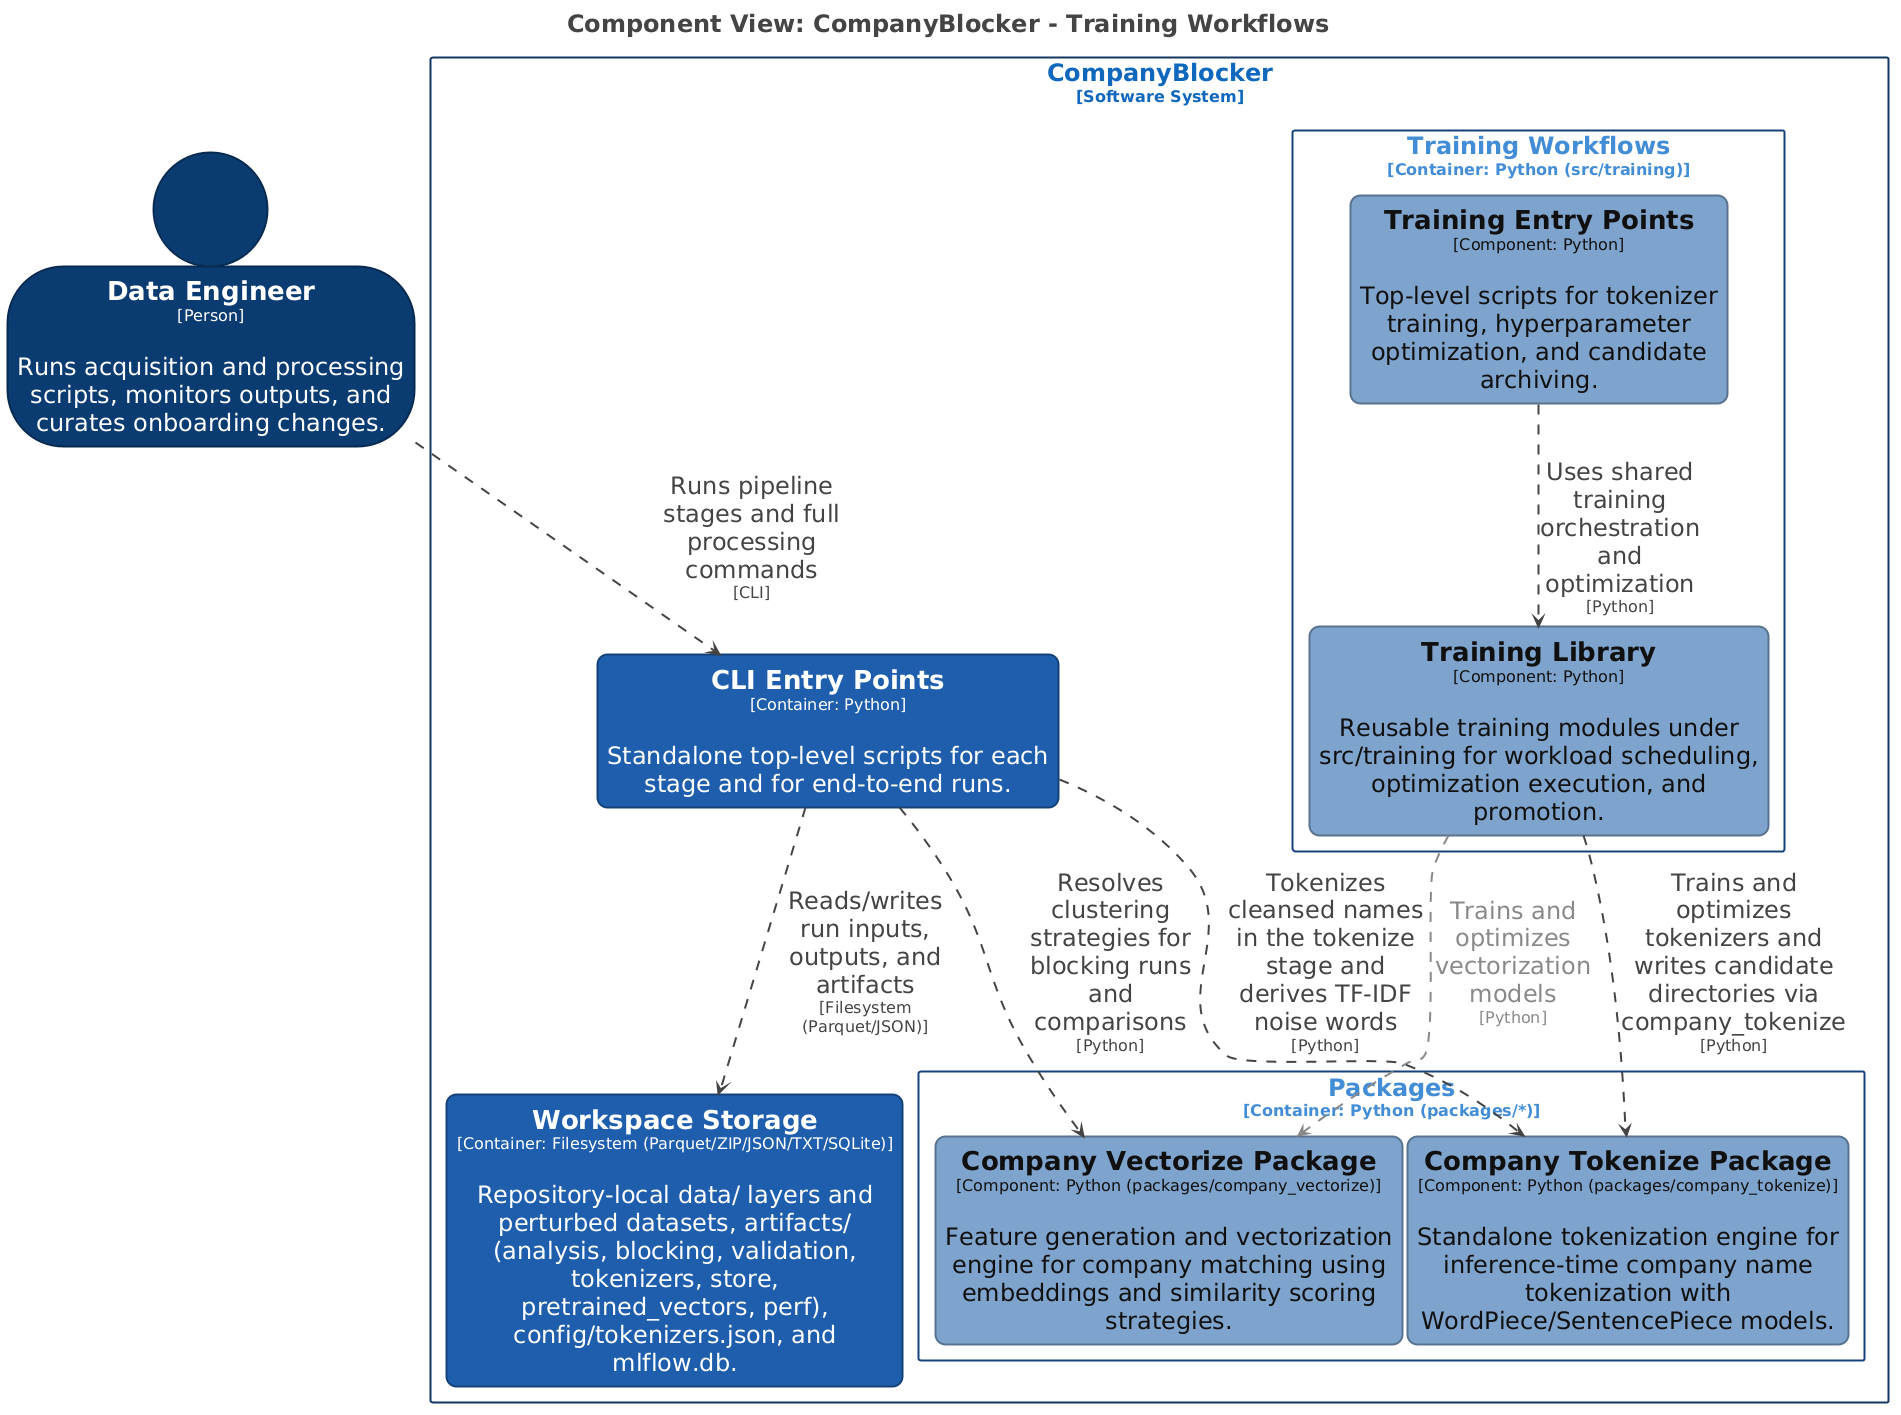

The diagram above was rendered by PlantUML. Its source (embedded in the PNG):
@startuml
title <size:24>Component View: CompanyBlocker - Training Workflows</size>

set separator none
top to bottom direction
skinparam ranksep 20
skinparam nodesep 5
hide stereotype

<style>
  root {
    BackgroundColor: #ffffff;
    FontColor: #444444;
  }
  // Element,Component
  .Element-RWxlbWVudCxDb21wb25lbnQ= {
    BackgroundColor: #7fa3cc;
    LineColor: #58728e;
    LineStyle: 0;
    LineThickness: 2;
    RoundCorner: 20;
    FontColor: #111111;
    FontSize: 24;
    HorizontalAlignment: center;
    Shadowing: 0;
    MaximumWidth: 450;
  }
  // Element,Container
  .Element-RWxlbWVudCxDb250YWluZXI= {
    BackgroundColor: #1f5fad;
    LineColor: #154279;
    LineStyle: 0;
    LineThickness: 2;
    RoundCorner: 20;
    FontColor: #ffffff;
    FontSize: 24;
    HorizontalAlignment: center;
    Shadowing: 0;
    MaximumWidth: 450;
  }
  // Element,Person
  .Element-RWxlbWVudCxQZXJzb24= {
    BackgroundColor: #0b3c73;
    LineColor: #072a50;
    LineStyle: 0;
    LineThickness: 2;
    FontColor: #ffffff;
    FontSize: 24;
    HorizontalAlignment: center;
    Shadowing: 0;
    MaximumWidth: 450;
  }
  // Relationship
  .Relationship-UmVsYXRpb25zaGlw {
    LineThickness: 2;
    LineStyle: 10-10;
    LineColor: #444444;
    FontColor: #444444;
    FontSize: 24;
    MaximumWidth: 200;
  }
  // Relationship,Planned
  .Relationship-UmVsYXRpb25zaGlwLFBsYW5uZWQ= {
    LineThickness: 2;
    LineStyle: 10-10;
    LineColor: #888888;
    FontColor: #888888;
    FontSize: 24;
    MaximumWidth: 200;
  }
  // CompanyBlocker
  .Boundary-Q29tcGFueUJsb2NrZXI= {
    BackgroundColor: #ffffff;
    LineColor: #123761;
    LineStyle: 0;
    LineThickness: 2;
    FontColor: #1168bd;
    FontSize: 24;
    HorizontalAlignment: center;
    Shadowing: 0;
  }
  // Packages
  .Boundary-UGFja2FnZXM= {
    BackgroundColor: #ffffff;
    LineColor: #154279;
    LineStyle: 0;
    LineThickness: 2;
    FontColor: #438dd5;
    FontSize: 24;
    HorizontalAlignment: center;
    Shadowing: 0;
  }
  // Training Workflows
  .Boundary-VHJhaW5pbmcgV29ya2Zsb3dz {
    BackgroundColor: #ffffff;
    LineColor: #154279;
    LineStyle: 0;
    LineThickness: 2;
    FontColor: #438dd5;
    FontSize: 24;
    HorizontalAlignment: center;
    Shadowing: 0;
  }
</style>

person "==Data Engineer\n<size:16>[Person]</size>\n\nRuns acquisition and processing scripts, monitors outputs, and curates onboarding changes." <<Element-RWxlbWVudCxQZXJzb24=>> as DataEngineer

rectangle "CompanyBlocker\n<size:16>[Software System]</size>" <<Boundary-Q29tcGFueUJsb2NrZXI=>> {
  rectangle "Training Workflows\n<size:16>[Container: Python (src/training)]</size>" <<Boundary-VHJhaW5pbmcgV29ya2Zsb3dz>> {
    rectangle "==Training Entry Points\n<size:16>[Component: Python]</size>\n\nTop-level scripts for tokenizer training, hyperparameter optimization, and candidate archiving." <<Element-RWxlbWVudCxDb21wb25lbnQ=>> as CompanyBlocker.TrainingWorkflows.TrainingEntryPoints
    rectangle "==Training Library\n<size:16>[Component: Python]</size>\n\nReusable training modules under src/training for workload scheduling, optimization execution, and promotion." <<Element-RWxlbWVudCxDb21wb25lbnQ=>> as CompanyBlocker.TrainingWorkflows.TrainingLibrary
  }

  rectangle "Packages\n<size:16>[Container: Python (packages/*)]</size>" <<Boundary-UGFja2FnZXM=>> {
    rectangle "==Company Tokenize Package\n<size:16>[Component: Python (packages/company_tokenize)]</size>\n\nStandalone tokenization engine for inference-time company name tokenization with WordPiece/SentencePiece models." <<Element-RWxlbWVudCxDb21wb25lbnQ=>> as CompanyBlocker.Packages.CompanyTokenizePackage
    rectangle "==Company Vectorize Package\n<size:16>[Component: Python (packages/company_vectorize)]</size>\n\nFeature generation and vectorization engine for company matching using embeddings and similarity scoring strategies." <<Element-RWxlbWVudCxDb21wb25lbnQ=>> as CompanyBlocker.Packages.CompanyVectorizePackage
  }

  rectangle "==Workspace Storage\n<size:16>[Container: Filesystem (Parquet/ZIP/JSON/TXT/SQLite)]</size>\n\nRepository-local data/ layers and perturbed datasets, artifacts/ (analysis, blocking, validation, tokenizers, store, pretrained_vectors, perf), config/tokenizers.json, and mlflow.db." <<Element-RWxlbWVudCxDb250YWluZXI=>> as CompanyBlocker.WorkspaceStorage
  rectangle "==CLI Entry Points\n<size:16>[Container: Python]</size>\n\nStandalone top-level scripts for each stage and for end-to-end runs." <<Element-RWxlbWVudCxDb250YWluZXI=>> as CompanyBlocker.CLIEntryPoints
}

CompanyBlocker.TrainingWorkflows.TrainingLibrary --> CompanyBlocker.Packages.CompanyTokenizePackage <<Relationship-UmVsYXRpb25zaGlw>> : "Trains and optimizes tokenizers and writes candidate directories via company_tokenize\n<size:16>[Python]</size>"
CompanyBlocker.TrainingWorkflows.TrainingLibrary --> CompanyBlocker.Packages.CompanyVectorizePackage <<Relationship-UmVsYXRpb25zaGlwLFBsYW5uZWQ=>> : "Trains and optimizes vectorization models\n<size:16>[Python]</size>"
DataEngineer --> CompanyBlocker.CLIEntryPoints <<Relationship-UmVsYXRpb25zaGlw>> : "Runs pipeline stages and full processing commands\n<size:16>[CLI]</size>"
CompanyBlocker.CLIEntryPoints --> CompanyBlocker.WorkspaceStorage <<Relationship-UmVsYXRpb25zaGlw>> : "Reads/writes run inputs, outputs, and artifacts\n<size:16>[Filesystem (Parquet/JSON)]</size>"
CompanyBlocker.CLIEntryPoints --> CompanyBlocker.Packages.CompanyTokenizePackage <<Relationship-UmVsYXRpb25zaGlw>> : "Tokenizes cleansed names in the tokenize stage and derives TF-IDF noise words\n<size:16>[Python]</size>"
CompanyBlocker.CLIEntryPoints --> CompanyBlocker.Packages.CompanyVectorizePackage <<Relationship-UmVsYXRpb25zaGlw>> : "Resolves clustering strategies for blocking runs and comparisons\n<size:16>[Python]</size>"
CompanyBlocker.TrainingWorkflows.TrainingEntryPoints --> CompanyBlocker.TrainingWorkflows.TrainingLibrary <<Relationship-UmVsYXRpb25zaGlw>> : "Uses shared training orchestration and optimization\n<size:16>[Python]</size>"

@enduml